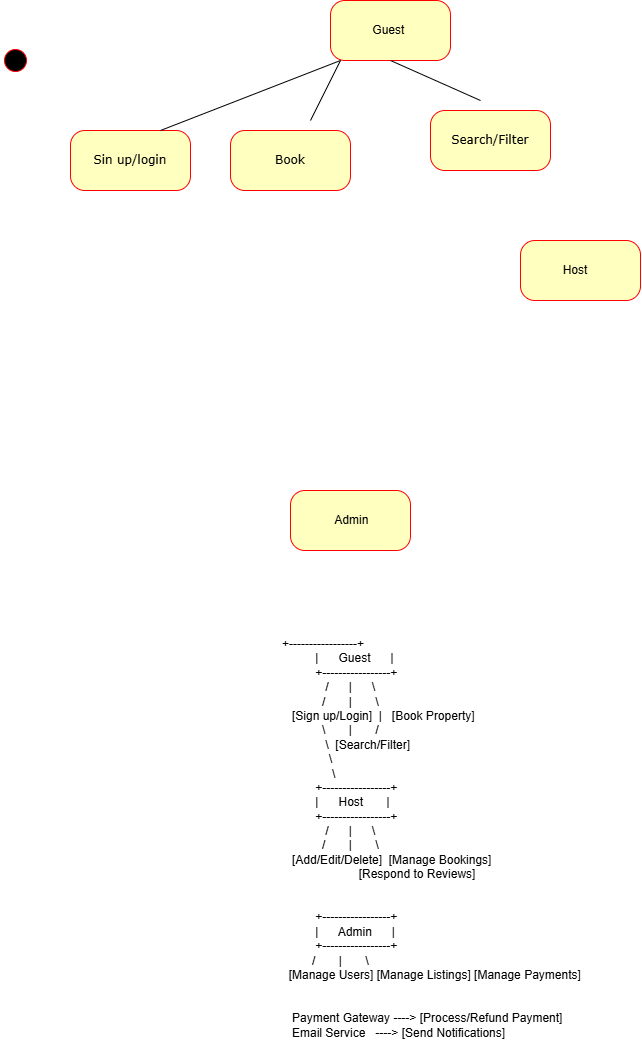

The diagram above was exported from draw.io. Its source (the exported page's mxGraphModel, read from the mxfile embedded in the PNG):
<mxGraphModel dx="1787" dy="943" grid="1" gridSize="10" guides="1" tooltips="1" connect="1" arrows="1" fold="1" page="1" pageScale="1" pageWidth="1100" pageHeight="850" background="none" math="0" shadow="0">
  <root>
    <mxCell id="0" />
    <mxCell id="1" parent="0" />
    <mxCell id="382b91b5511bd0f7-1" value="" style="ellipse;html=1;shape=startState;fillColor=#000000;strokeColor=#ff0000;rounded=1;shadow=0;comic=0;labelBackgroundColor=none;fontFamily=Verdana;fontSize=12;fontColor=#000000;align=center;direction=south;" parent="1" vertex="1">
      <mxGeometry x="130" y="135" width="30" height="30" as="geometry" />
    </mxCell>
    <mxCell id="382b91b5511bd0f7-5" value="Sin up/login" style="rounded=1;whiteSpace=wrap;html=1;arcSize=24;fillColor=#ffffc0;strokeColor=#ff0000;shadow=0;comic=0;labelBackgroundColor=none;fontFamily=Verdana;fontSize=12;fontColor=#000000;align=center;" parent="1" vertex="1">
      <mxGeometry x="200" y="220" width="120" height="60" as="geometry" />
    </mxCell>
    <mxCell id="382b91b5511bd0f7-6" value="&lt;span style=&quot;font-family: Helvetica; text-align: left;&quot;&gt;&amp;nbsp;Guest&amp;nbsp;&amp;nbsp;&lt;/span&gt;" style="rounded=1;whiteSpace=wrap;html=1;arcSize=24;fillColor=#ffffc0;strokeColor=#ff0000;shadow=0;comic=0;labelBackgroundColor=none;fontFamily=Verdana;fontSize=12;fontColor=#000000;align=center;" parent="1" vertex="1">
      <mxGeometry x="460" y="90" width="120" height="60" as="geometry" />
    </mxCell>
    <mxCell id="382b91b5511bd0f7-7" value="&lt;span style=&quot;font-family: Helvetica; text-align: left;&quot;&gt;&amp;nbsp; Host&amp;nbsp; &amp;nbsp; &amp;nbsp;&lt;/span&gt;" style="rounded=1;whiteSpace=wrap;html=1;arcSize=24;fillColor=#ffffc0;strokeColor=#ff0000;shadow=0;comic=0;labelBackgroundColor=none;fontFamily=Verdana;fontSize=12;fontColor=#000000;align=center;" parent="1" vertex="1">
      <mxGeometry x="650" y="330" width="120" height="60" as="geometry" />
    </mxCell>
    <mxCell id="382b91b5511bd0f7-10" value="&lt;span style=&quot;font-family: Helvetica; text-align: left;&quot;&gt;&amp;nbsp;Admin&lt;/span&gt;" style="rounded=1;whiteSpace=wrap;html=1;arcSize=24;fillColor=#ffffc0;strokeColor=#ff0000;shadow=0;comic=0;labelBackgroundColor=none;fontFamily=Verdana;fontSize=12;fontColor=#000000;align=center;" parent="1" vertex="1">
      <mxGeometry x="420" y="580" width="120" height="60" as="geometry" />
    </mxCell>
    <mxCell id="rA2mhpVnSEGSS_YBM2e6-3" value="+-----------------+&#10;          |      Guest      |&#10;          +-----------------+&#10;             /      |      \&#10;            /       |       \&#10;   [Sign up/Login]  |   [Book Property]&#10;            \       |       /&#10;             \  [Search/Filter]&#10;              \&#10;               \&#10;          +-----------------+&#10;          |      Host       |&#10;          +-----------------+&#10;             /      |      \&#10;            /       |       \&#10;   [Add/Edit/Delete]  [Manage Bookings]&#10;                       [Respond to Reviews]&#10;&#10;&#10;          +-----------------+&#10;          |      Admin      |&#10;          +-----------------+&#10;         /       |       \&#10;  [Manage Users] [Manage Listings] [Manage Payments]&#10;&#10;&#10;   Payment Gateway ----&gt; [Process/Refund Payment]&#10;   Email Service   ----&gt; [Send Notifications]" style="text;whiteSpace=wrap;" vertex="1" parent="1">
      <mxGeometry x="410" y="720" width="330" height="430" as="geometry" />
    </mxCell>
    <mxCell id="rA2mhpVnSEGSS_YBM2e6-4" value="Book" style="rounded=1;whiteSpace=wrap;html=1;arcSize=24;fillColor=#ffffc0;strokeColor=#ff0000;shadow=0;comic=0;labelBackgroundColor=none;fontFamily=Verdana;fontSize=12;fontColor=#000000;align=center;" vertex="1" parent="1">
      <mxGeometry x="360" y="220" width="120" height="60" as="geometry" />
    </mxCell>
    <mxCell id="rA2mhpVnSEGSS_YBM2e6-5" value="Search/Filter" style="rounded=1;whiteSpace=wrap;html=1;arcSize=24;fillColor=#ffffc0;strokeColor=#ff0000;shadow=0;comic=0;labelBackgroundColor=none;fontFamily=Verdana;fontSize=12;fontColor=#000000;align=center;" vertex="1" parent="1">
      <mxGeometry x="560" y="200" width="120" height="60" as="geometry" />
    </mxCell>
    <mxCell id="rA2mhpVnSEGSS_YBM2e6-6" value="" style="endArrow=none;html=1;rounded=0;exitX=0.75;exitY=0;exitDx=0;exitDy=0;" edge="1" parent="1" source="382b91b5511bd0f7-5">
      <mxGeometry width="50" height="50" relative="1" as="geometry">
        <mxPoint x="540" y="540" as="sourcePoint" />
        <mxPoint x="440" y="210" as="targetPoint" />
        <Array as="points">
          <mxPoint x="470" y="150" />
        </Array>
      </mxGeometry>
    </mxCell>
    <mxCell id="rA2mhpVnSEGSS_YBM2e6-7" value="" style="endArrow=none;html=1;rounded=0;entryX=0.5;entryY=1;entryDx=0;entryDy=0;" edge="1" parent="1" target="382b91b5511bd0f7-6">
      <mxGeometry width="50" height="50" relative="1" as="geometry">
        <mxPoint x="610" y="190" as="sourcePoint" />
        <mxPoint x="590" y="490" as="targetPoint" />
      </mxGeometry>
    </mxCell>
  </root>
</mxGraphModel>